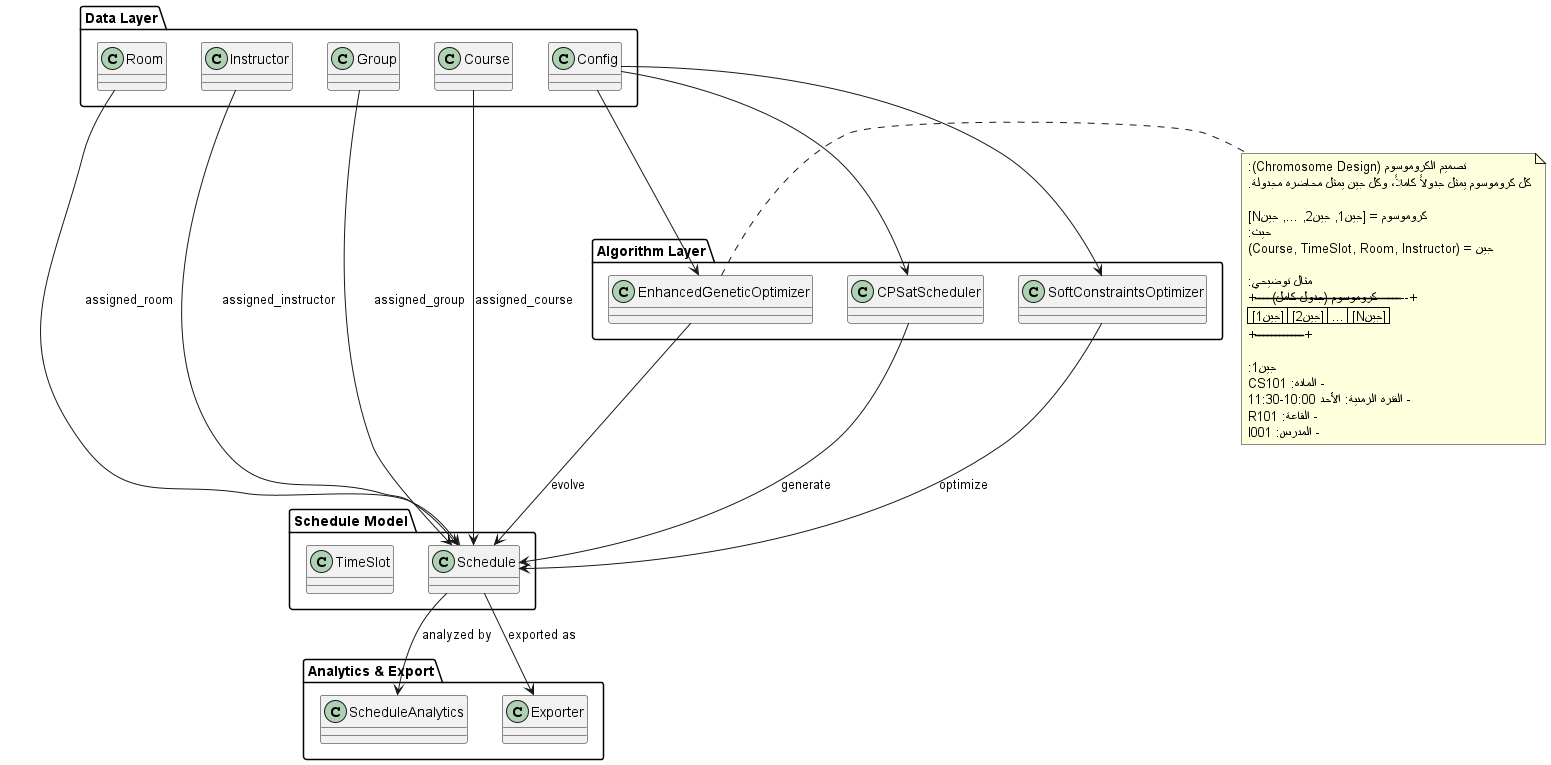

The diagram above was rendered by PlantUML. Its source (embedded in the PNG):
@startuml schedule_model_components

' Diagram: Schedule Model Components and Interactions

package "Data Layer" {
  class Room
  class Instructor
  class Group
  class Course
  class Config
}

package "Algorithm Layer" {
  class CPSatScheduler
  class SoftConstraintsOptimizer
  class EnhancedGeneticOptimizer
}

package "Schedule Model" {
  class Schedule
  class TimeSlot
}

package "Analytics & Export" {
  class ScheduleAnalytics
  class Exporter
}

Room --> Schedule : assigned_room
Instructor --> Schedule : assigned_instructor
Group --> Schedule : assigned_group
Course --> Schedule : assigned_course
Config --> CPSatScheduler
Config --> SoftConstraintsOptimizer
Config --> EnhancedGeneticOptimizer
CPSatScheduler --> Schedule : generate
SoftConstraintsOptimizer --> Schedule : optimize
EnhancedGeneticOptimizer --> Schedule : evolve
Schedule --> ScheduleAnalytics : analyzed by
Schedule --> Exporter : exported as

note right of EnhancedGeneticOptimizer
  تصميم الكروموسوم (Chromosome Design):
  كل كروموسوم يمثل جدولاً كاملاً، وكل جين يمثل محاضرة مجدولة.

  كروموسوم = [جين1, جين2, ..., جينN]
  حيث:
    جين = (Course, TimeSlot, Room, Instructor)

  مثال توضيحي:
  +------------------- كروموسوم (جدول كامل) -------------------+
  | [جين1] | [جين2] | ... | [جينN] |
  +------------------------------------------------------------+

  جين1:
    - المادة: CS101
    - الفترة الزمنية: الأحد 10:00-11:30
    - القاعة: R101
    - المدرس: I001
end note

@enduml